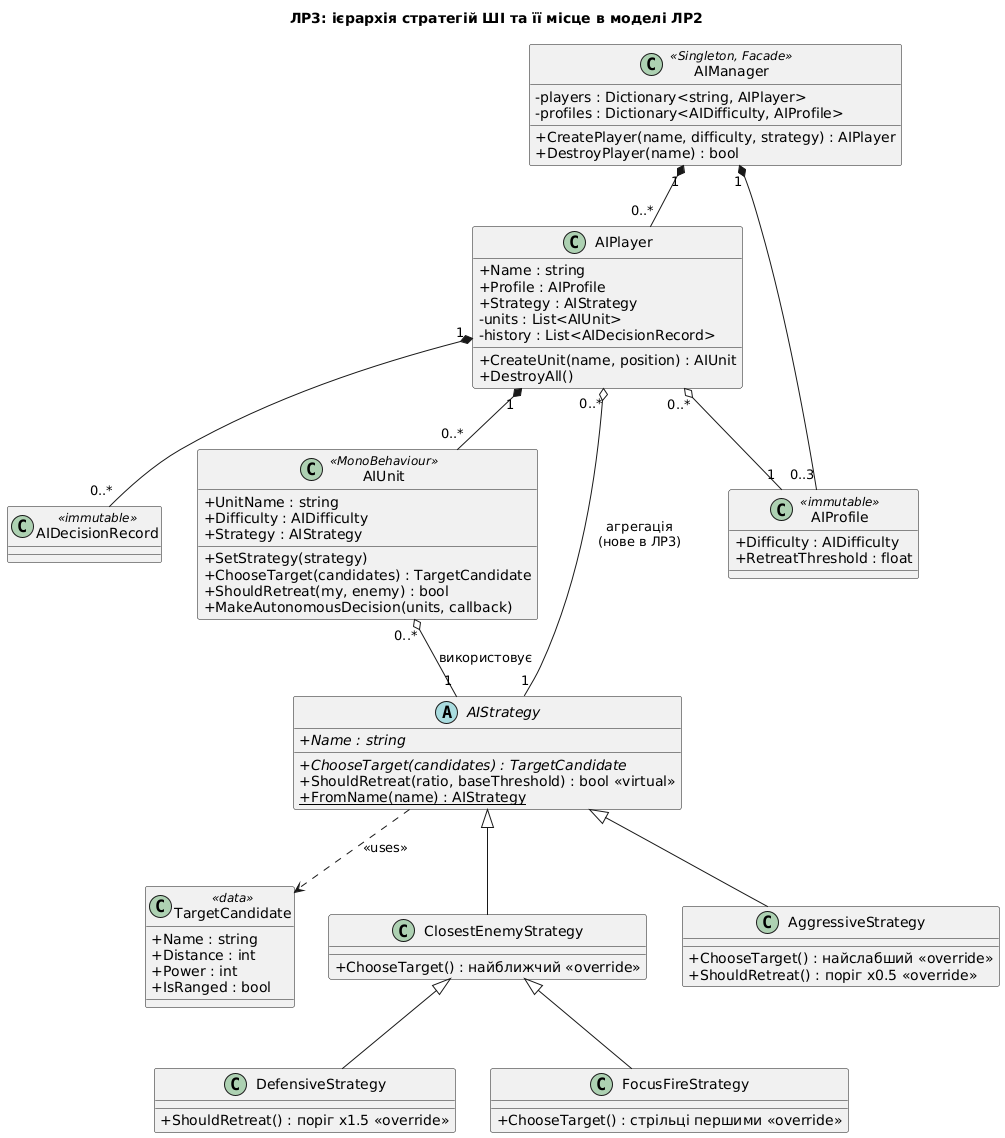

The diagram above was rendered by PlantUML. Its source (embedded in the PNG):
@startuml
skinparam classAttributeIconSize 0
title ЛР3: ієрархія стратегій ШІ та її місце в моделі ЛР2

class AIManager <<Singleton, Facade>> {
  -players : Dictionary<string, AIPlayer>
  -profiles : Dictionary<AIDifficulty, AIProfile>
  +CreatePlayer(name, difficulty, strategy) : AIPlayer
  +DestroyPlayer(name) : bool
}

class AIPlayer {
  +Name : string
  +Profile : AIProfile
  +Strategy : AIStrategy
  -units : List<AIUnit>
  -history : List<AIDecisionRecord>
  +CreateUnit(name, position) : AIUnit
  +DestroyAll()
}

class AIUnit <<MonoBehaviour>> {
  +UnitName : string
  +Difficulty : AIDifficulty
  +Strategy : AIStrategy
  +SetStrategy(strategy)
  +ChooseTarget(candidates) : TargetCandidate
  +ShouldRetreat(my, enemy) : bool
  +MakeAutonomousDecision(units, callback)
}

class AIProfile <<immutable>> {
  +Difficulty : AIDifficulty
  +RetreatThreshold : float
}

class AIDecisionRecord <<immutable>>

class TargetCandidate <<data>> {
  +Name : string
  +Distance : int
  +Power : int
  +IsRanged : bool
}

abstract class AIStrategy {
  {abstract} +Name : string
  {abstract} +ChooseTarget(candidates) : TargetCandidate
  +ShouldRetreat(ratio, baseThreshold) : bool <<virtual>>
  {static} +FromName(name) : AIStrategy
}

class ClosestEnemyStrategy {
  +ChooseTarget() : найближчий <<override>>
}
class AggressiveStrategy {
  +ChooseTarget() : найслабший <<override>>
  +ShouldRetreat() : поріг x0.5 <<override>>
}
class DefensiveStrategy {
  +ShouldRetreat() : поріг x1.5 <<override>>
}
class FocusFireStrategy {
  +ChooseTarget() : стрільці першими <<override>>
}

AIManager "1" *-- "0..*" AIPlayer
AIManager "1" *-- "0..3" AIProfile
AIPlayer "1" *-- "0..*" AIUnit
AIPlayer "1" *-- "0..*" AIDecisionRecord
AIPlayer "0..*" o-- "1" AIProfile
AIPlayer "0..*" o-- "1" AIStrategy : агрегація\n(нове в ЛР3)
AIUnit "0..*" o-- "1" AIStrategy : використовує
AIStrategy ..> TargetCandidate : <<uses>>

AIStrategy <|-- ClosestEnemyStrategy
AIStrategy <|-- AggressiveStrategy
ClosestEnemyStrategy <|-- DefensiveStrategy
ClosestEnemyStrategy <|-- FocusFireStrategy
@enduml